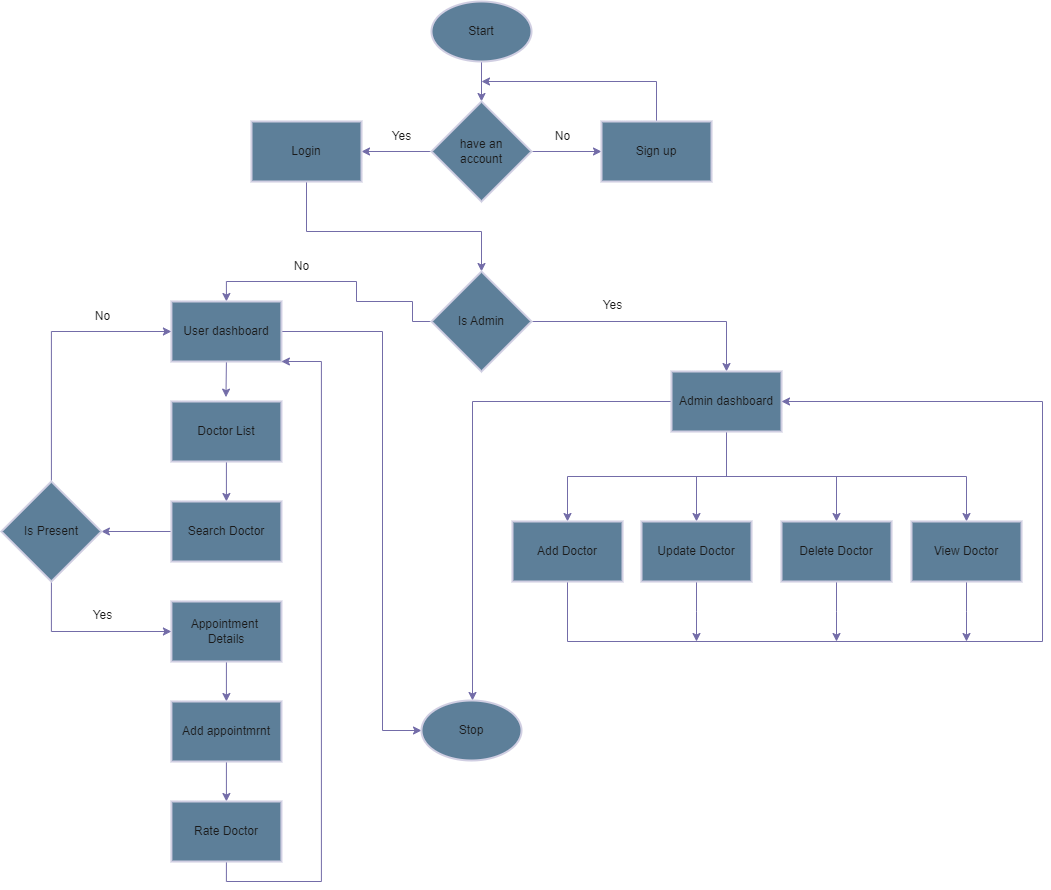

The diagram above was exported from draw.io. Its source (the exported page's mxGraphModel, read from the mxfile embedded in the PNG):
<mxGraphModel dx="1323" dy="800" grid="0" gridSize="10" guides="1" tooltips="1" connect="1" arrows="1" fold="1" page="1" pageScale="1" pageWidth="1100" pageHeight="850" background="#FFFFFF" math="0" shadow="1">
  <root>
    <mxCell id="0" />
    <mxCell id="1" parent="0" />
    <mxCell id="KZs2yndaAosg8Fmcd9vL-7" style="edgeStyle=orthogonalEdgeStyle;rounded=0;orthogonalLoop=1;jettySize=auto;html=1;exitX=0.5;exitY=1;exitDx=0;exitDy=0;exitPerimeter=0;entryX=0.5;entryY=0;entryDx=0;entryDy=0;entryPerimeter=0;labelBackgroundColor=none;strokeColor=#736CA8;fontColor=default;" parent="1" source="KZs2yndaAosg8Fmcd9vL-1" target="KZs2yndaAosg8Fmcd9vL-2" edge="1">
      <mxGeometry relative="1" as="geometry" />
    </mxCell>
    <mxCell id="KZs2yndaAosg8Fmcd9vL-1" value="Start" style="strokeWidth=2;html=1;shape=mxgraph.flowchart.start_1;whiteSpace=wrap;labelBackgroundColor=none;fillColor=#5D7F99;strokeColor=#D0CEE2;fontColor=#1A1A1A;" parent="1" vertex="1">
      <mxGeometry x="469" y="80" width="100" height="60" as="geometry" />
    </mxCell>
    <mxCell id="KZs2yndaAosg8Fmcd9vL-5" style="edgeStyle=orthogonalEdgeStyle;rounded=0;orthogonalLoop=1;jettySize=auto;html=1;exitX=1;exitY=0.5;exitDx=0;exitDy=0;exitPerimeter=0;entryX=0;entryY=0.5;entryDx=0;entryDy=0;labelBackgroundColor=none;strokeColor=#736CA8;fontColor=default;" parent="1" source="KZs2yndaAosg8Fmcd9vL-2" target="KZs2yndaAosg8Fmcd9vL-4" edge="1">
      <mxGeometry relative="1" as="geometry" />
    </mxCell>
    <mxCell id="KZs2yndaAosg8Fmcd9vL-6" style="edgeStyle=orthogonalEdgeStyle;rounded=0;orthogonalLoop=1;jettySize=auto;html=1;exitX=0;exitY=0.5;exitDx=0;exitDy=0;exitPerimeter=0;entryX=1;entryY=0.5;entryDx=0;entryDy=0;labelBackgroundColor=none;strokeColor=#736CA8;fontColor=default;" parent="1" source="KZs2yndaAosg8Fmcd9vL-2" target="KZs2yndaAosg8Fmcd9vL-3" edge="1">
      <mxGeometry relative="1" as="geometry" />
    </mxCell>
    <mxCell id="KZs2yndaAosg8Fmcd9vL-2" value="have an &lt;br&gt;account" style="strokeWidth=2;html=1;shape=mxgraph.flowchart.decision;whiteSpace=wrap;labelBackgroundColor=none;fillColor=#5D7F99;strokeColor=#D0CEE2;fontColor=#1A1A1A;" parent="1" vertex="1">
      <mxGeometry x="469" y="180" width="100" height="100" as="geometry" />
    </mxCell>
    <mxCell id="KZs2yndaAosg8Fmcd9vL-21" style="edgeStyle=orthogonalEdgeStyle;rounded=0;orthogonalLoop=1;jettySize=auto;html=1;entryX=0.5;entryY=0;entryDx=0;entryDy=0;entryPerimeter=0;labelBackgroundColor=none;strokeColor=#736CA8;fontColor=default;" parent="1" source="KZs2yndaAosg8Fmcd9vL-3" target="KZs2yndaAosg8Fmcd9vL-20" edge="1">
      <mxGeometry relative="1" as="geometry">
        <Array as="points">
          <mxPoint x="344" y="310" />
          <mxPoint x="519" y="310" />
        </Array>
      </mxGeometry>
    </mxCell>
    <mxCell id="KZs2yndaAosg8Fmcd9vL-3" value="Login" style="rounded=0;whiteSpace=wrap;html=1;absoluteArcSize=1;arcSize=14;strokeWidth=2;labelBackgroundColor=none;fillColor=#5D7F99;strokeColor=#D0CEE2;fontColor=#1A1A1A;" parent="1" vertex="1">
      <mxGeometry x="289" y="200" width="110" height="60" as="geometry" />
    </mxCell>
    <mxCell id="KZs2yndaAosg8Fmcd9vL-9" style="edgeStyle=orthogonalEdgeStyle;rounded=0;orthogonalLoop=1;jettySize=auto;html=1;labelBackgroundColor=none;strokeColor=#736CA8;fontColor=default;" parent="1" source="KZs2yndaAosg8Fmcd9vL-4" edge="1">
      <mxGeometry relative="1" as="geometry">
        <mxPoint x="519" y="160" as="targetPoint" />
        <Array as="points">
          <mxPoint x="694" y="160" />
        </Array>
      </mxGeometry>
    </mxCell>
    <mxCell id="KZs2yndaAosg8Fmcd9vL-4" value="Sign up" style="rounded=0;whiteSpace=wrap;html=1;absoluteArcSize=1;arcSize=14;strokeWidth=2;labelBackgroundColor=none;fillColor=#5D7F99;strokeColor=#D0CEE2;fontColor=#1A1A1A;" parent="1" vertex="1">
      <mxGeometry x="639" y="200" width="110" height="60" as="geometry" />
    </mxCell>
    <mxCell id="KZs2yndaAosg8Fmcd9vL-10" value="No" style="text;html=1;align=center;verticalAlign=middle;resizable=0;points=[];autosize=1;strokeColor=none;fillColor=none;labelBackgroundColor=none;fontColor=#1A1A1A;" parent="1" vertex="1">
      <mxGeometry x="580" y="200" width="40" height="30" as="geometry" />
    </mxCell>
    <mxCell id="KZs2yndaAosg8Fmcd9vL-11" value="Yes" style="text;html=1;align=center;verticalAlign=middle;resizable=0;points=[];autosize=1;strokeColor=none;fillColor=none;labelBackgroundColor=none;fontColor=#1A1A1A;" parent="1" vertex="1">
      <mxGeometry x="419" y="200" width="40" height="30" as="geometry" />
    </mxCell>
    <mxCell id="KZs2yndaAosg8Fmcd9vL-45" style="edgeStyle=orthogonalEdgeStyle;rounded=0;orthogonalLoop=1;jettySize=auto;html=1;exitX=0.5;exitY=1;exitDx=0;exitDy=0;entryX=0.5;entryY=0;entryDx=0;entryDy=0;labelBackgroundColor=none;strokeColor=#736CA8;fontColor=default;" parent="1" source="KZs2yndaAosg8Fmcd9vL-13" target="KZs2yndaAosg8Fmcd9vL-14" edge="1">
      <mxGeometry relative="1" as="geometry" />
    </mxCell>
    <mxCell id="KZs2yndaAosg8Fmcd9vL-13" value="Doctor List" style="rounded=0;whiteSpace=wrap;html=1;absoluteArcSize=1;arcSize=14;strokeWidth=2;labelBackgroundColor=none;fillColor=#5D7F99;strokeColor=#D0CEE2;fontColor=#1A1A1A;" parent="1" vertex="1">
      <mxGeometry x="208.91" y="480" width="110" height="60" as="geometry" />
    </mxCell>
    <mxCell id="KZs2yndaAosg8Fmcd9vL-56" style="edgeStyle=orthogonalEdgeStyle;rounded=0;orthogonalLoop=1;jettySize=auto;html=1;exitX=0;exitY=0.5;exitDx=0;exitDy=0;entryX=1;entryY=0.5;entryDx=0;entryDy=0;entryPerimeter=0;labelBackgroundColor=none;strokeColor=#736CA8;fontColor=default;" parent="1" source="KZs2yndaAosg8Fmcd9vL-14" target="KZs2yndaAosg8Fmcd9vL-55" edge="1">
      <mxGeometry relative="1" as="geometry" />
    </mxCell>
    <mxCell id="KZs2yndaAosg8Fmcd9vL-14" value="Search Doctor" style="rounded=0;whiteSpace=wrap;html=1;absoluteArcSize=1;arcSize=14;strokeWidth=2;labelBackgroundColor=none;fillColor=#5D7F99;strokeColor=#D0CEE2;fontColor=#1A1A1A;" parent="1" vertex="1">
      <mxGeometry x="208.91" y="580" width="110" height="60" as="geometry" />
    </mxCell>
    <mxCell id="KZs2yndaAosg8Fmcd9vL-49" style="edgeStyle=orthogonalEdgeStyle;rounded=0;orthogonalLoop=1;jettySize=auto;html=1;exitX=0.5;exitY=1;exitDx=0;exitDy=0;entryX=0.5;entryY=0;entryDx=0;entryDy=0;labelBackgroundColor=none;strokeColor=#736CA8;fontColor=default;" parent="1" source="KZs2yndaAosg8Fmcd9vL-15" target="KZs2yndaAosg8Fmcd9vL-48" edge="1">
      <mxGeometry relative="1" as="geometry" />
    </mxCell>
    <mxCell id="KZs2yndaAosg8Fmcd9vL-15" value="Appointment&amp;nbsp;&lt;br&gt;Details" style="rounded=0;whiteSpace=wrap;html=1;absoluteArcSize=1;arcSize=14;strokeWidth=2;labelBackgroundColor=none;fillColor=#5D7F99;strokeColor=#D0CEE2;fontColor=#1A1A1A;" parent="1" vertex="1">
      <mxGeometry x="208.91" y="680" width="110" height="60" as="geometry" />
    </mxCell>
    <mxCell id="KZs2yndaAosg8Fmcd9vL-24" style="edgeStyle=orthogonalEdgeStyle;rounded=0;orthogonalLoop=1;jettySize=auto;html=1;exitX=0;exitY=0.5;exitDx=0;exitDy=0;exitPerimeter=0;entryX=0.5;entryY=0;entryDx=0;entryDy=0;labelBackgroundColor=none;strokeColor=#736CA8;fontColor=default;" parent="1" source="KZs2yndaAosg8Fmcd9vL-20" target="KZs2yndaAosg8Fmcd9vL-22" edge="1">
      <mxGeometry relative="1" as="geometry">
        <Array as="points">
          <mxPoint x="450" y="400" />
          <mxPoint x="450" y="380" />
          <mxPoint x="394" y="380" />
          <mxPoint x="394" y="360" />
          <mxPoint x="264" y="360" />
        </Array>
      </mxGeometry>
    </mxCell>
    <mxCell id="KZs2yndaAosg8Fmcd9vL-25" style="edgeStyle=orthogonalEdgeStyle;rounded=0;orthogonalLoop=1;jettySize=auto;html=1;exitX=1;exitY=0.5;exitDx=0;exitDy=0;exitPerimeter=0;entryX=0.5;entryY=0;entryDx=0;entryDy=0;labelBackgroundColor=none;strokeColor=#736CA8;fontColor=default;" parent="1" source="KZs2yndaAosg8Fmcd9vL-20" target="KZs2yndaAosg8Fmcd9vL-23" edge="1">
      <mxGeometry relative="1" as="geometry" />
    </mxCell>
    <mxCell id="KZs2yndaAosg8Fmcd9vL-20" value="Is Admin" style="strokeWidth=2;html=1;shape=mxgraph.flowchart.decision;whiteSpace=wrap;labelBackgroundColor=none;fillColor=#5D7F99;strokeColor=#D0CEE2;fontColor=#1A1A1A;" parent="1" vertex="1">
      <mxGeometry x="469" y="350" width="100" height="100" as="geometry" />
    </mxCell>
    <mxCell id="KZs2yndaAosg8Fmcd9vL-44" style="edgeStyle=orthogonalEdgeStyle;rounded=0;orthogonalLoop=1;jettySize=auto;html=1;exitX=0.5;exitY=1;exitDx=0;exitDy=0;entryX=0.496;entryY=-0.073;entryDx=0;entryDy=0;entryPerimeter=0;labelBackgroundColor=none;strokeColor=#736CA8;fontColor=default;" parent="1" source="KZs2yndaAosg8Fmcd9vL-22" target="KZs2yndaAosg8Fmcd9vL-13" edge="1">
      <mxGeometry relative="1" as="geometry" />
    </mxCell>
    <mxCell id="KZs2yndaAosg8Fmcd9vL-61" style="edgeStyle=orthogonalEdgeStyle;rounded=0;orthogonalLoop=1;jettySize=auto;html=1;entryX=0;entryY=0.5;entryDx=0;entryDy=0;entryPerimeter=0;labelBackgroundColor=none;strokeColor=#736CA8;fontColor=default;" parent="1" source="KZs2yndaAosg8Fmcd9vL-22" target="KZs2yndaAosg8Fmcd9vL-42" edge="1">
      <mxGeometry relative="1" as="geometry">
        <Array as="points">
          <mxPoint x="420" y="410" />
          <mxPoint x="420" y="809" />
        </Array>
      </mxGeometry>
    </mxCell>
    <mxCell id="KZs2yndaAosg8Fmcd9vL-22" value="User dashboard" style="rounded=0;whiteSpace=wrap;html=1;absoluteArcSize=1;arcSize=14;strokeWidth=2;labelBackgroundColor=none;fillColor=#5D7F99;strokeColor=#D0CEE2;fontColor=#1A1A1A;" parent="1" vertex="1">
      <mxGeometry x="208.91" y="380" width="110" height="60" as="geometry" />
    </mxCell>
    <mxCell id="KZs2yndaAosg8Fmcd9vL-34" style="edgeStyle=orthogonalEdgeStyle;rounded=0;orthogonalLoop=1;jettySize=auto;html=1;exitX=0.5;exitY=1;exitDx=0;exitDy=0;entryX=0.5;entryY=0;entryDx=0;entryDy=0;labelBackgroundColor=none;strokeColor=#736CA8;fontColor=default;" parent="1" source="KZs2yndaAosg8Fmcd9vL-23" target="KZs2yndaAosg8Fmcd9vL-26" edge="1">
      <mxGeometry relative="1" as="geometry" />
    </mxCell>
    <mxCell id="KZs2yndaAosg8Fmcd9vL-35" style="edgeStyle=orthogonalEdgeStyle;rounded=0;orthogonalLoop=1;jettySize=auto;html=1;exitX=0.5;exitY=1;exitDx=0;exitDy=0;entryX=0.5;entryY=0;entryDx=0;entryDy=0;labelBackgroundColor=none;strokeColor=#736CA8;fontColor=default;" parent="1" source="KZs2yndaAosg8Fmcd9vL-23" target="KZs2yndaAosg8Fmcd9vL-27" edge="1">
      <mxGeometry relative="1" as="geometry" />
    </mxCell>
    <mxCell id="KZs2yndaAosg8Fmcd9vL-36" style="edgeStyle=orthogonalEdgeStyle;rounded=0;orthogonalLoop=1;jettySize=auto;html=1;exitX=0.5;exitY=1;exitDx=0;exitDy=0;entryX=0.5;entryY=0;entryDx=0;entryDy=0;labelBackgroundColor=none;strokeColor=#736CA8;fontColor=default;" parent="1" source="KZs2yndaAosg8Fmcd9vL-23" target="KZs2yndaAosg8Fmcd9vL-29" edge="1">
      <mxGeometry relative="1" as="geometry" />
    </mxCell>
    <mxCell id="KZs2yndaAosg8Fmcd9vL-37" style="edgeStyle=orthogonalEdgeStyle;rounded=0;orthogonalLoop=1;jettySize=auto;html=1;exitX=0.5;exitY=1;exitDx=0;exitDy=0;entryX=0.5;entryY=0;entryDx=0;entryDy=0;labelBackgroundColor=none;strokeColor=#736CA8;fontColor=default;" parent="1" source="KZs2yndaAosg8Fmcd9vL-23" target="KZs2yndaAosg8Fmcd9vL-28" edge="1">
      <mxGeometry relative="1" as="geometry" />
    </mxCell>
    <mxCell id="KZs2yndaAosg8Fmcd9vL-43" style="edgeStyle=orthogonalEdgeStyle;rounded=0;orthogonalLoop=1;jettySize=auto;html=1;exitX=0;exitY=0.5;exitDx=0;exitDy=0;labelBackgroundColor=none;strokeColor=#736CA8;fontColor=default;" parent="1" source="KZs2yndaAosg8Fmcd9vL-23" target="KZs2yndaAosg8Fmcd9vL-42" edge="1">
      <mxGeometry relative="1" as="geometry">
        <Array as="points">
          <mxPoint x="510" y="480" />
        </Array>
      </mxGeometry>
    </mxCell>
    <mxCell id="KZs2yndaAosg8Fmcd9vL-23" value="Admin dashboard" style="rounded=0;whiteSpace=wrap;html=1;absoluteArcSize=1;arcSize=14;strokeWidth=2;labelBackgroundColor=none;fillColor=#5D7F99;strokeColor=#D0CEE2;fontColor=#1A1A1A;" parent="1" vertex="1">
      <mxGeometry x="709" y="450" width="110" height="60" as="geometry" />
    </mxCell>
    <mxCell id="KZs2yndaAosg8Fmcd9vL-38" style="edgeStyle=orthogonalEdgeStyle;rounded=0;orthogonalLoop=1;jettySize=auto;html=1;exitX=0.5;exitY=1;exitDx=0;exitDy=0;entryX=1;entryY=0.5;entryDx=0;entryDy=0;labelBackgroundColor=none;strokeColor=#736CA8;fontColor=default;" parent="1" source="KZs2yndaAosg8Fmcd9vL-26" target="KZs2yndaAosg8Fmcd9vL-23" edge="1">
      <mxGeometry relative="1" as="geometry">
        <Array as="points">
          <mxPoint x="605" y="720" />
          <mxPoint x="1080" y="720" />
          <mxPoint x="1080" y="480" />
        </Array>
      </mxGeometry>
    </mxCell>
    <mxCell id="KZs2yndaAosg8Fmcd9vL-26" value="Add Doctor" style="rounded=0;whiteSpace=wrap;html=1;absoluteArcSize=1;arcSize=14;strokeWidth=2;labelBackgroundColor=none;fillColor=#5D7F99;strokeColor=#D0CEE2;fontColor=#1A1A1A;" parent="1" vertex="1">
      <mxGeometry x="550" y="600" width="110" height="60" as="geometry" />
    </mxCell>
    <mxCell id="KZs2yndaAosg8Fmcd9vL-39" style="edgeStyle=orthogonalEdgeStyle;rounded=0;orthogonalLoop=1;jettySize=auto;html=1;exitX=0.5;exitY=1;exitDx=0;exitDy=0;labelBackgroundColor=none;strokeColor=#736CA8;fontColor=default;" parent="1" source="KZs2yndaAosg8Fmcd9vL-27" edge="1">
      <mxGeometry relative="1" as="geometry">
        <mxPoint x="734" y="720" as="targetPoint" />
      </mxGeometry>
    </mxCell>
    <mxCell id="KZs2yndaAosg8Fmcd9vL-27" value="Update Doctor" style="rounded=0;whiteSpace=wrap;html=1;absoluteArcSize=1;arcSize=14;strokeWidth=2;labelBackgroundColor=none;fillColor=#5D7F99;strokeColor=#D0CEE2;fontColor=#1A1A1A;" parent="1" vertex="1">
      <mxGeometry x="679" y="600" width="110" height="60" as="geometry" />
    </mxCell>
    <mxCell id="KZs2yndaAosg8Fmcd9vL-40" style="edgeStyle=orthogonalEdgeStyle;rounded=0;orthogonalLoop=1;jettySize=auto;html=1;exitX=0.5;exitY=1;exitDx=0;exitDy=0;labelBackgroundColor=none;strokeColor=#736CA8;fontColor=default;" parent="1" source="KZs2yndaAosg8Fmcd9vL-28" edge="1">
      <mxGeometry relative="1" as="geometry">
        <mxPoint x="874" y="720" as="targetPoint" />
      </mxGeometry>
    </mxCell>
    <mxCell id="KZs2yndaAosg8Fmcd9vL-28" value="Delete Doctor" style="rounded=0;whiteSpace=wrap;html=1;absoluteArcSize=1;arcSize=14;strokeWidth=2;labelBackgroundColor=none;fillColor=#5D7F99;strokeColor=#D0CEE2;fontColor=#1A1A1A;" parent="1" vertex="1">
      <mxGeometry x="819" y="600" width="110" height="60" as="geometry" />
    </mxCell>
    <mxCell id="KZs2yndaAosg8Fmcd9vL-41" style="edgeStyle=orthogonalEdgeStyle;rounded=0;orthogonalLoop=1;jettySize=auto;html=1;exitX=0.5;exitY=1;exitDx=0;exitDy=0;labelBackgroundColor=none;strokeColor=#736CA8;fontColor=default;" parent="1" source="KZs2yndaAosg8Fmcd9vL-29" edge="1">
      <mxGeometry relative="1" as="geometry">
        <mxPoint x="1004" y="720" as="targetPoint" />
      </mxGeometry>
    </mxCell>
    <mxCell id="KZs2yndaAosg8Fmcd9vL-29" value="View Doctor" style="rounded=0;whiteSpace=wrap;html=1;absoluteArcSize=1;arcSize=14;strokeWidth=2;labelBackgroundColor=none;fillColor=#5D7F99;strokeColor=#D0CEE2;fontColor=#1A1A1A;" parent="1" vertex="1">
      <mxGeometry x="949" y="600" width="110" height="60" as="geometry" />
    </mxCell>
    <mxCell id="KZs2yndaAosg8Fmcd9vL-42" value="Stop" style="strokeWidth=2;html=1;shape=mxgraph.flowchart.start_1;whiteSpace=wrap;labelBackgroundColor=none;fillColor=#5D7F99;strokeColor=#D0CEE2;fontColor=#1A1A1A;" parent="1" vertex="1">
      <mxGeometry x="459" y="779" width="100" height="60" as="geometry" />
    </mxCell>
    <mxCell id="KZs2yndaAosg8Fmcd9vL-51" style="edgeStyle=orthogonalEdgeStyle;rounded=0;orthogonalLoop=1;jettySize=auto;html=1;exitX=0.5;exitY=1;exitDx=0;exitDy=0;entryX=0.5;entryY=0;entryDx=0;entryDy=0;labelBackgroundColor=none;strokeColor=#736CA8;fontColor=default;" parent="1" source="KZs2yndaAosg8Fmcd9vL-48" target="KZs2yndaAosg8Fmcd9vL-50" edge="1">
      <mxGeometry relative="1" as="geometry" />
    </mxCell>
    <mxCell id="KZs2yndaAosg8Fmcd9vL-48" value="Add appointmrnt" style="rounded=0;whiteSpace=wrap;html=1;absoluteArcSize=1;arcSize=14;strokeWidth=2;labelBackgroundColor=none;fillColor=#5D7F99;strokeColor=#D0CEE2;fontColor=#1A1A1A;" parent="1" vertex="1">
      <mxGeometry x="208.91" y="780" width="110" height="60" as="geometry" />
    </mxCell>
    <mxCell id="KZs2yndaAosg8Fmcd9vL-52" style="edgeStyle=orthogonalEdgeStyle;rounded=0;orthogonalLoop=1;jettySize=auto;html=1;exitX=0.5;exitY=1;exitDx=0;exitDy=0;labelBackgroundColor=none;strokeColor=#736CA8;fontColor=default;" parent="1" source="KZs2yndaAosg8Fmcd9vL-50" edge="1">
      <mxGeometry relative="1" as="geometry">
        <mxPoint x="318.91" y="440" as="targetPoint" />
        <Array as="points">
          <mxPoint x="263.91" y="960" />
          <mxPoint x="358.91" y="960" />
          <mxPoint x="358.91" y="440" />
          <mxPoint x="318.91" y="440" />
        </Array>
      </mxGeometry>
    </mxCell>
    <mxCell id="KZs2yndaAosg8Fmcd9vL-50" value="Rate Doctor" style="rounded=0;whiteSpace=wrap;html=1;absoluteArcSize=1;arcSize=14;strokeWidth=2;labelBackgroundColor=none;fillColor=#5D7F99;strokeColor=#D0CEE2;fontColor=#1A1A1A;" parent="1" vertex="1">
      <mxGeometry x="208.91" y="880" width="110" height="60" as="geometry" />
    </mxCell>
    <mxCell id="KZs2yndaAosg8Fmcd9vL-53" value="No" style="text;html=1;align=center;verticalAlign=middle;resizable=0;points=[];autosize=1;strokeColor=none;fillColor=none;labelBackgroundColor=none;fontColor=#1A1A1A;" parent="1" vertex="1">
      <mxGeometry x="318.90999999999997" y="330" width="40" height="30" as="geometry" />
    </mxCell>
    <mxCell id="KZs2yndaAosg8Fmcd9vL-54" value="Yes" style="text;html=1;align=center;verticalAlign=middle;resizable=0;points=[];autosize=1;strokeColor=none;fillColor=none;labelBackgroundColor=none;fontColor=#1A1A1A;" parent="1" vertex="1">
      <mxGeometry x="630" y="369" width="40" height="30" as="geometry" />
    </mxCell>
    <mxCell id="KZs2yndaAosg8Fmcd9vL-57" style="edgeStyle=orthogonalEdgeStyle;rounded=0;orthogonalLoop=1;jettySize=auto;html=1;exitX=0.5;exitY=1;exitDx=0;exitDy=0;exitPerimeter=0;entryX=0;entryY=0.5;entryDx=0;entryDy=0;labelBackgroundColor=none;strokeColor=#736CA8;fontColor=default;" parent="1" source="KZs2yndaAosg8Fmcd9vL-55" target="KZs2yndaAosg8Fmcd9vL-15" edge="1">
      <mxGeometry relative="1" as="geometry" />
    </mxCell>
    <mxCell id="KZs2yndaAosg8Fmcd9vL-59" style="edgeStyle=orthogonalEdgeStyle;rounded=0;orthogonalLoop=1;jettySize=auto;html=1;exitX=0.5;exitY=0;exitDx=0;exitDy=0;exitPerimeter=0;entryX=0;entryY=0.5;entryDx=0;entryDy=0;labelBackgroundColor=none;strokeColor=#736CA8;fontColor=default;" parent="1" source="KZs2yndaAosg8Fmcd9vL-55" target="KZs2yndaAosg8Fmcd9vL-22" edge="1">
      <mxGeometry relative="1" as="geometry" />
    </mxCell>
    <mxCell id="KZs2yndaAosg8Fmcd9vL-55" value="Is Present" style="strokeWidth=2;html=1;shape=mxgraph.flowchart.decision;whiteSpace=wrap;labelBackgroundColor=none;fillColor=#5D7F99;strokeColor=#D0CEE2;fontColor=#1A1A1A;" parent="1" vertex="1">
      <mxGeometry x="38.91" y="560" width="100" height="100" as="geometry" />
    </mxCell>
    <mxCell id="KZs2yndaAosg8Fmcd9vL-58" value="Yes" style="text;html=1;align=center;verticalAlign=middle;resizable=0;points=[];autosize=1;strokeColor=none;fillColor=none;labelBackgroundColor=none;fontColor=#1A1A1A;" parent="1" vertex="1">
      <mxGeometry x="119.91" y="679" width="40" height="30" as="geometry" />
    </mxCell>
    <mxCell id="KZs2yndaAosg8Fmcd9vL-60" value="No" style="text;html=1;align=center;verticalAlign=middle;resizable=0;points=[];autosize=1;strokeColor=none;fillColor=none;labelBackgroundColor=none;fontColor=#1A1A1A;" parent="1" vertex="1">
      <mxGeometry x="119.91" y="380" width="40" height="30" as="geometry" />
    </mxCell>
  </root>
</mxGraphModel>